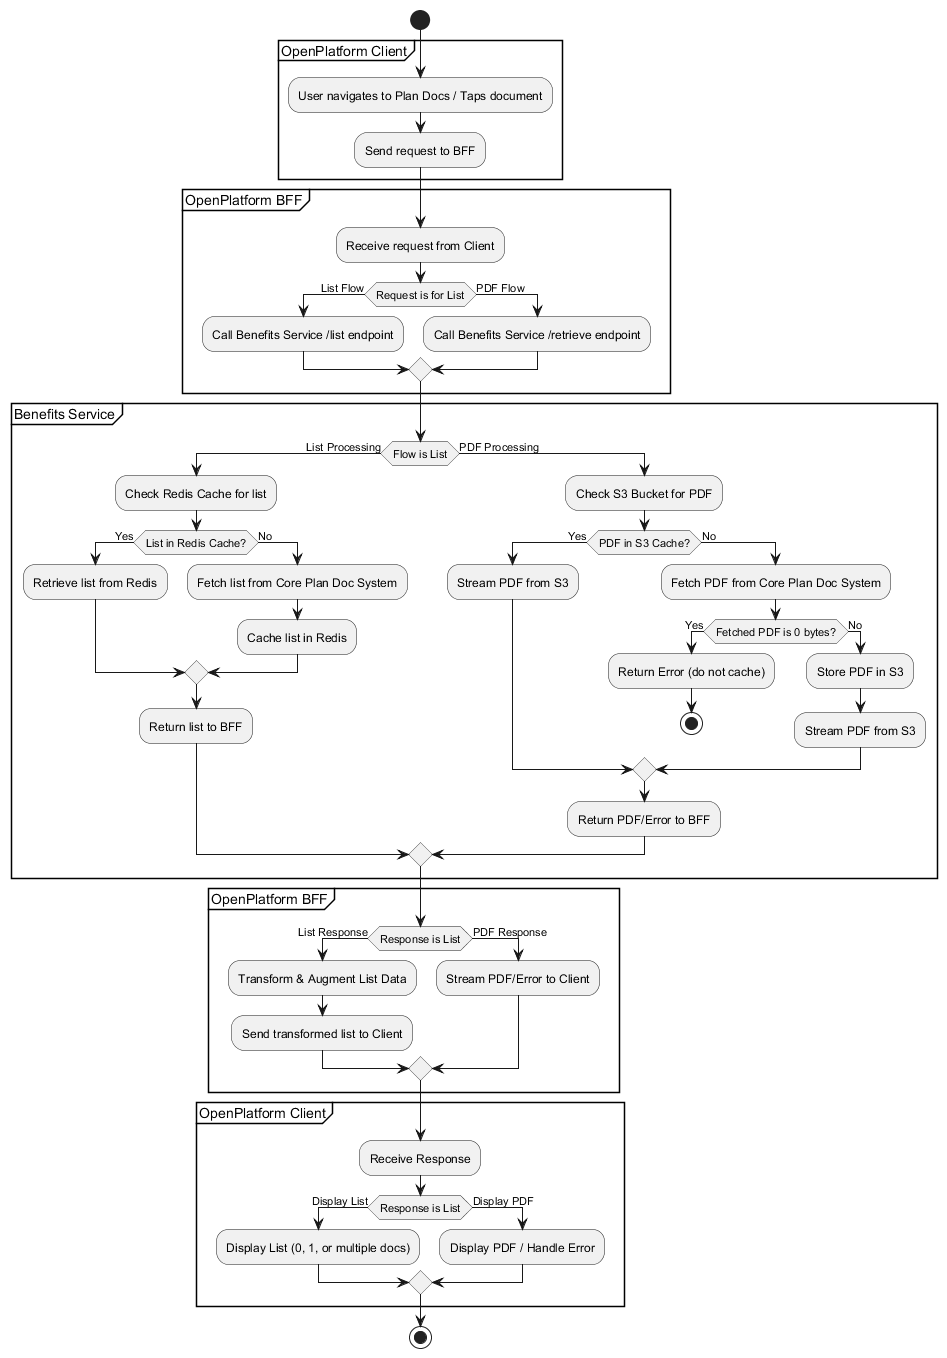

The diagram above was rendered by PlantUML. Its source (embedded in the PNG):
@startuml
start

partition "OpenPlatform Client" {
  :User navigates to Plan Docs / Taps document;
  :Send request to BFF;
}

partition "OpenPlatform BFF" {
  :Receive request from Client;
  if (Request is for List) then (List Flow)
    :Call Benefits Service /list endpoint;
  else (PDF Flow)
    :Call Benefits Service /retrieve endpoint;
  endif
}

partition "Benefits Service" {
  if (Flow is List) then (List Processing)
    :Check Redis Cache for list;
    if (List in Redis Cache?) then (Yes)
      :Retrieve list from Redis;
    else (No)
      :Fetch list from Core Plan Doc System;
      :Cache list in Redis;
    endif
    :Return list to BFF;
  else (PDF Processing)
    :Check S3 Bucket for PDF;
    if (PDF in S3 Cache?) then (Yes)
      :Stream PDF from S3;
    else (No)
      :Fetch PDF from Core Plan Doc System;
      if (Fetched PDF is 0 bytes?) then (Yes)
        :Return Error (do not cache);
        stop
      else (No)
        :Store PDF in S3;
        :Stream PDF from S3;
      endif
    endif
    :Return PDF/Error to BFF;
  endif
}

partition "OpenPlatform BFF" {
  if (Response is List) then (List Response)
    :Transform & Augment List Data;
    :Send transformed list to Client;
  else (PDF Response)
    :Stream PDF/Error to Client;
  endif
}

partition "OpenPlatform Client" {
  :Receive Response;
  if (Response is List) then (Display List)
    :Display List (0, 1, or multiple docs);
  else (Display PDF)
    :Display PDF / Handle Error;
  endif
}
stop
@enduml